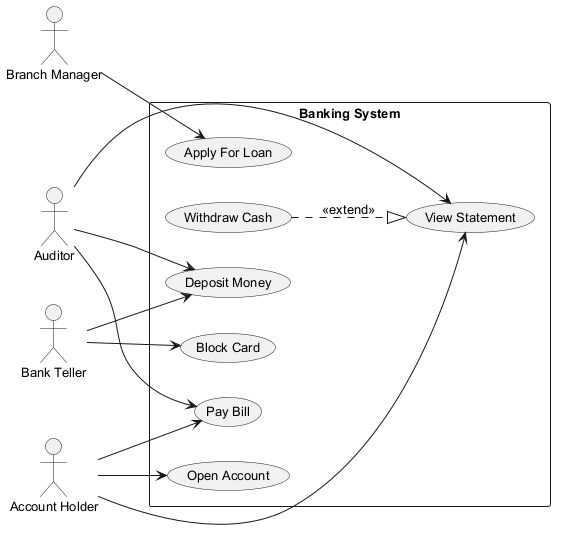

The diagram above was rendered by PlantUML. Its source (embedded in the PNG):
@startuml
skinparam monochrome true
skinparam defaultFontSize 13
left to right direction
actor "Auditor" as A
actor "Bank Teller" as BT
actor "Account Holder" as AH
actor "Branch Manager" as BM
rectangle "Banking System" {
  usecase "Open Account" as UC_OpenAccount
  usecase "Withdraw Cash" as UC_WithdrawCash
  usecase "Block Card" as UC_BlockCard
  usecase "Apply For Loan" as UC_ApplyForLoan
  usecase "Pay Bill" as UC_PayBill
  usecase "View Statement" as UC_ViewStatement
  usecase "Deposit Money" as UC_DepositMoney
}
A --> UC_PayBill
A --> UC_ViewStatement
A --> UC_DepositMoney
BT --> UC_BlockCard
BT --> UC_DepositMoney
AH --> UC_OpenAccount
AH --> UC_ViewStatement
AH --> UC_PayBill
BM --> UC_ApplyForLoan
UC_WithdrawCash ..|> UC_ViewStatement : <<extend>>
@enduml